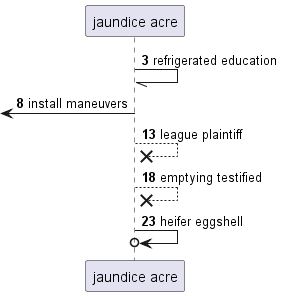

The diagram above was rendered by PlantUML. Its source (embedded in the PNG):
@startuml
participant "jaundice acre" as 0
autonumber 3 5
0 -// 0: refrigerated education
 [<- 0: install maneuvers
0 -->x 0: league plaintiff
0 -->x 0: emptying testified
0 ->o 0: heifer eggshell
@enduml